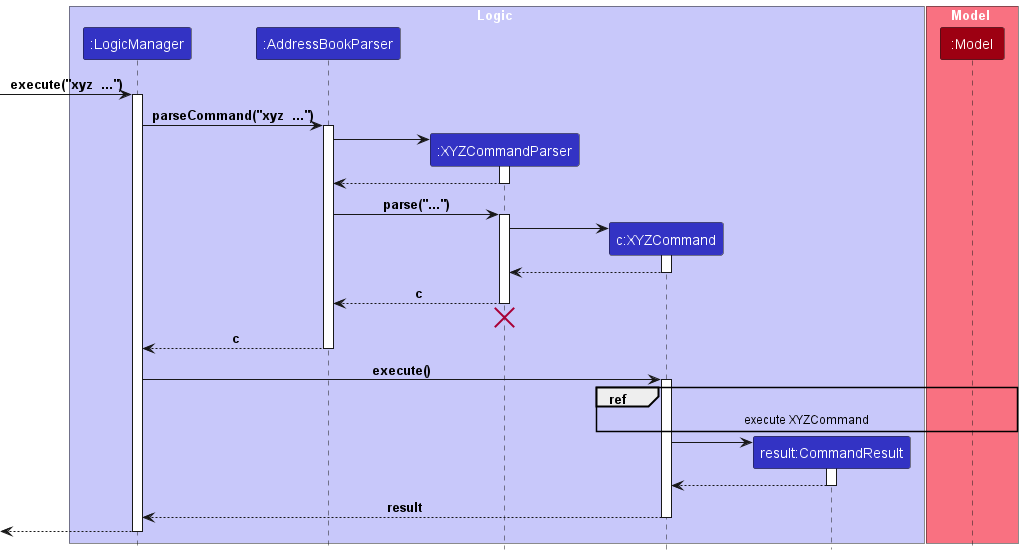

The diagram above was rendered by PlantUML. Its source (embedded in the PNG):
@startuml
!include style.puml

box Logic LOGIC_COLOR_T1
participant ":LogicManager" as LogicManager LOGIC_COLOR
participant ":AddressBookParser" as AddressBookParser LOGIC_COLOR
participant ":XYZCommandParser" as XYZCommandParser LOGIC_COLOR
participant "c:XYZCommand" as XYZCommand LOGIC_COLOR
participant "result:CommandResult" as CommandResult LOGIC_COLOR
end box

box Model MODEL_COLOR_T1
participant ":Model" as Model MODEL_COLOR
end box

[-> LogicManager : execute("xyz  ...")
activate LogicManager

LogicManager -> AddressBookParser : parseCommand("xyz  ...")
activate AddressBookParser

create XYZCommandParser
AddressBookParser -> XYZCommandParser
activate XYZCommandParser

XYZCommandParser --> AddressBookParser
deactivate XYZCommandParser

AddressBookParser -> XYZCommandParser : parse("...")
activate XYZCommandParser

create XYZCommand
XYZCommandParser -> XYZCommand
activate XYZCommand

XYZCommand --> XYZCommandParser
deactivate XYZCommand

XYZCommandParser --> AddressBookParser : c
deactivate XYZCommandParser

XYZCommandParser -[hidden]-> AddressBookParser
destroy XYZCommandParser

AddressBookParser --> LogicManager : c
deactivate AddressBookParser

LogicManager -> XYZCommand : execute()

activate XYZCommand
ref over XYZCommand, Model : execute XYZCommand

create CommandResult
XYZCommand -> CommandResult
activate CommandResult

CommandResult --> XYZCommand
deactivate CommandResult

XYZCommand --> LogicManager : result
deactivate XYZCommand

[<-- LogicManager
deactivate LogicManager

@enduml